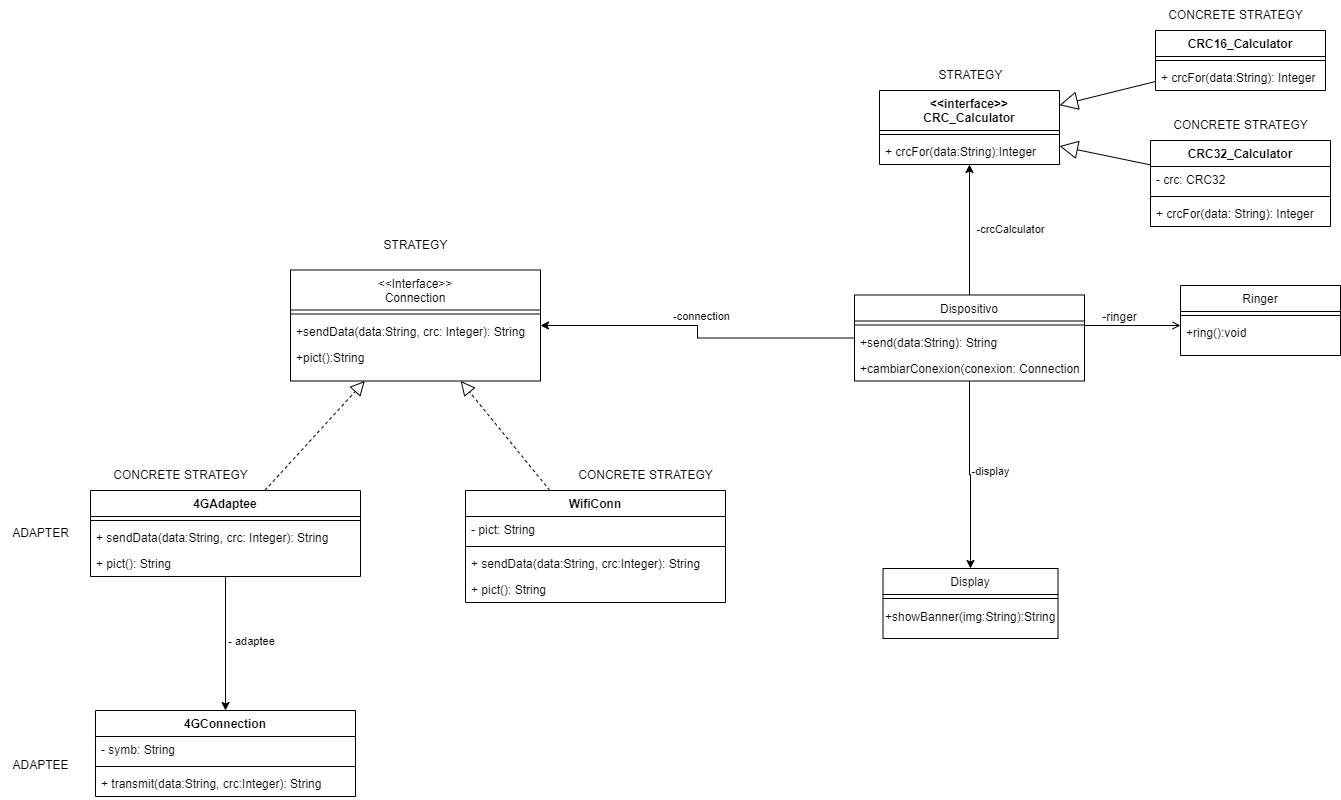

The diagram above was exported from draw.io. Its source (the exported page's mxGraphModel, read from the mxfile embedded in the PNG):
<mxGraphModel dx="2181" dy="1843" grid="1" gridSize="10" guides="1" tooltips="1" connect="1" arrows="1" fold="1" page="1" pageScale="1" pageWidth="827" pageHeight="1169" math="0" shadow="0">
  <root>
    <mxCell id="WIyWlLk6GJQsqaUBKTNV-0" />
    <mxCell id="WIyWlLk6GJQsqaUBKTNV-1" parent="WIyWlLk6GJQsqaUBKTNV-0" />
    <mxCell id="5dGLxmEuQcrZ1yD6hjO_-3" style="edgeStyle=orthogonalEdgeStyle;rounded=0;orthogonalLoop=1;jettySize=auto;html=1;exitX=0.5;exitY=1;exitDx=0;exitDy=0;" parent="WIyWlLk6GJQsqaUBKTNV-1" source="zkfFHV4jXpPFQw0GAbJ--0" target="zkfFHV4jXpPFQw0GAbJ--13" edge="1">
      <mxGeometry relative="1" as="geometry">
        <mxPoint x="330" y="330" as="targetPoint" />
      </mxGeometry>
    </mxCell>
    <mxCell id="5dGLxmEuQcrZ1yD6hjO_-4" value="-display" style="edgeLabel;html=1;align=center;verticalAlign=middle;resizable=0;points=[];" parent="5dGLxmEuQcrZ1yD6hjO_-3" vertex="1" connectable="0">
      <mxGeometry x="-0.1555" y="3" relative="1" as="geometry">
        <mxPoint x="17" y="10" as="offset" />
      </mxGeometry>
    </mxCell>
    <mxCell id="5dGLxmEuQcrZ1yD6hjO_-18" style="edgeStyle=orthogonalEdgeStyle;rounded=0;orthogonalLoop=1;jettySize=auto;html=1;exitX=0.5;exitY=0;exitDx=0;exitDy=0;" parent="WIyWlLk6GJQsqaUBKTNV-1" source="zkfFHV4jXpPFQw0GAbJ--0" target="5dGLxmEuQcrZ1yD6hjO_-45" edge="1">
      <mxGeometry relative="1" as="geometry" />
    </mxCell>
    <mxCell id="5dGLxmEuQcrZ1yD6hjO_-19" value="-crcCalculator" style="edgeLabel;html=1;align=center;verticalAlign=middle;resizable=0;points=[];" parent="5dGLxmEuQcrZ1yD6hjO_-18" vertex="1" connectable="0">
      <mxGeometry x="-0.2571" y="-2" relative="1" as="geometry">
        <mxPoint x="38" y="-18" as="offset" />
      </mxGeometry>
    </mxCell>
    <mxCell id="5dGLxmEuQcrZ1yD6hjO_-30" style="edgeStyle=orthogonalEdgeStyle;rounded=0;orthogonalLoop=1;jettySize=auto;html=1;exitX=0;exitY=0.5;exitDx=0;exitDy=0;" parent="WIyWlLk6GJQsqaUBKTNV-1" source="zkfFHV4jXpPFQw0GAbJ--0" target="zkfFHV4jXpPFQw0GAbJ--6" edge="1">
      <mxGeometry relative="1" as="geometry" />
    </mxCell>
    <mxCell id="5dGLxmEuQcrZ1yD6hjO_-31" value="-connection" style="edgeLabel;html=1;align=center;verticalAlign=middle;resizable=0;points=[];" parent="5dGLxmEuQcrZ1yD6hjO_-30" vertex="1" connectable="0">
      <mxGeometry x="0.098" y="-1" relative="1" as="geometry">
        <mxPoint x="13" y="-9" as="offset" />
      </mxGeometry>
    </mxCell>
    <mxCell id="zkfFHV4jXpPFQw0GAbJ--0" value="Dispositivo" style="swimlane;fontStyle=0;align=center;verticalAlign=top;childLayout=stackLayout;horizontal=1;startSize=26;horizontalStack=0;resizeParent=1;resizeLast=0;collapsible=1;marginBottom=0;rounded=0;shadow=0;strokeWidth=1;" parent="WIyWlLk6GJQsqaUBKTNV-1" vertex="1">
      <mxGeometry x="184" y="154.5" width="230" height="86" as="geometry">
        <mxRectangle x="230" y="140" width="160" height="26" as="alternateBounds" />
      </mxGeometry>
    </mxCell>
    <mxCell id="zkfFHV4jXpPFQw0GAbJ--4" value="" style="line;html=1;strokeWidth=1;align=left;verticalAlign=middle;spacingTop=-1;spacingLeft=3;spacingRight=3;rotatable=0;labelPosition=right;points=[];portConstraint=eastwest;" parent="zkfFHV4jXpPFQw0GAbJ--0" vertex="1">
      <mxGeometry y="26" width="230" height="8" as="geometry" />
    </mxCell>
    <mxCell id="zkfFHV4jXpPFQw0GAbJ--5" value="+send(data:String): String" style="text;align=left;verticalAlign=top;spacingLeft=4;spacingRight=4;overflow=hidden;rotatable=0;points=[[0,0.5],[1,0.5]];portConstraint=eastwest;" parent="zkfFHV4jXpPFQw0GAbJ--0" vertex="1">
      <mxGeometry y="34" width="230" height="26" as="geometry" />
    </mxCell>
    <mxCell id="5dGLxmEuQcrZ1yD6hjO_-57" value="+cambiarConexion(conexion: Connection)" style="text;align=left;verticalAlign=top;spacingLeft=4;spacingRight=4;overflow=hidden;rotatable=0;points=[[0,0.5],[1,0.5]];portConstraint=eastwest;" parent="zkfFHV4jXpPFQw0GAbJ--0" vertex="1">
      <mxGeometry y="60" width="230" height="26" as="geometry" />
    </mxCell>
    <mxCell id="zkfFHV4jXpPFQw0GAbJ--6" value="&lt;&lt;Interface&gt;&gt;&#10;Connection" style="swimlane;fontStyle=0;align=center;verticalAlign=top;childLayout=stackLayout;horizontal=1;startSize=40;horizontalStack=0;resizeParent=1;resizeLast=0;collapsible=1;marginBottom=0;rounded=0;shadow=0;strokeWidth=1;" parent="WIyWlLk6GJQsqaUBKTNV-1" vertex="1">
      <mxGeometry x="-380" y="129.5" width="250" height="111" as="geometry">
        <mxRectangle x="130" y="380" width="160" height="26" as="alternateBounds" />
      </mxGeometry>
    </mxCell>
    <mxCell id="zkfFHV4jXpPFQw0GAbJ--9" value="" style="line;html=1;strokeWidth=1;align=left;verticalAlign=middle;spacingTop=-1;spacingLeft=3;spacingRight=3;rotatable=0;labelPosition=right;points=[];portConstraint=eastwest;" parent="zkfFHV4jXpPFQw0GAbJ--6" vertex="1">
      <mxGeometry y="40" width="250" height="8" as="geometry" />
    </mxCell>
    <mxCell id="zkfFHV4jXpPFQw0GAbJ--10" value="+sendData(data:String, crc: Integer): String" style="text;align=left;verticalAlign=top;spacingLeft=4;spacingRight=4;overflow=hidden;rotatable=0;points=[[0,0.5],[1,0.5]];portConstraint=eastwest;fontStyle=0" parent="zkfFHV4jXpPFQw0GAbJ--6" vertex="1">
      <mxGeometry y="48" width="250" height="26" as="geometry" />
    </mxCell>
    <mxCell id="zkfFHV4jXpPFQw0GAbJ--11" value="+pict():String" style="text;align=left;verticalAlign=top;spacingLeft=4;spacingRight=4;overflow=hidden;rotatable=0;points=[[0,0.5],[1,0.5]];portConstraint=eastwest;" parent="zkfFHV4jXpPFQw0GAbJ--6" vertex="1">
      <mxGeometry y="74" width="250" height="26" as="geometry" />
    </mxCell>
    <mxCell id="zkfFHV4jXpPFQw0GAbJ--13" value="Display" style="swimlane;fontStyle=0;align=center;verticalAlign=top;childLayout=stackLayout;horizontal=1;startSize=26;horizontalStack=0;resizeParent=1;resizeLast=0;collapsible=1;marginBottom=0;rounded=0;shadow=0;strokeWidth=1;" parent="WIyWlLk6GJQsqaUBKTNV-1" vertex="1">
      <mxGeometry x="212.5" y="428" width="175" height="70" as="geometry">
        <mxRectangle x="340" y="380" width="170" height="26" as="alternateBounds" />
      </mxGeometry>
    </mxCell>
    <mxCell id="zkfFHV4jXpPFQw0GAbJ--15" value="" style="line;html=1;strokeWidth=1;align=left;verticalAlign=middle;spacingTop=-1;spacingLeft=3;spacingRight=3;rotatable=0;labelPosition=right;points=[];portConstraint=eastwest;" parent="zkfFHV4jXpPFQw0GAbJ--13" vertex="1">
      <mxGeometry y="26" width="175" height="8" as="geometry" />
    </mxCell>
    <mxCell id="5dGLxmEuQcrZ1yD6hjO_-1" value="+showBanner(img:String):String" style="text;html=1;align=left;verticalAlign=middle;resizable=0;points=[];autosize=1;strokeColor=none;fillColor=none;" parent="zkfFHV4jXpPFQw0GAbJ--13" vertex="1">
      <mxGeometry y="34" width="175" height="30" as="geometry" />
    </mxCell>
    <mxCell id="zkfFHV4jXpPFQw0GAbJ--17" value="Ringer" style="swimlane;fontStyle=0;align=center;verticalAlign=top;childLayout=stackLayout;horizontal=1;startSize=26;horizontalStack=0;resizeParent=1;resizeLast=0;collapsible=1;marginBottom=0;rounded=0;shadow=0;strokeWidth=1;" parent="WIyWlLk6GJQsqaUBKTNV-1" vertex="1">
      <mxGeometry x="510" y="145" width="160" height="70" as="geometry">
        <mxRectangle x="550" y="140" width="160" height="26" as="alternateBounds" />
      </mxGeometry>
    </mxCell>
    <mxCell id="zkfFHV4jXpPFQw0GAbJ--23" value="" style="line;html=1;strokeWidth=1;align=left;verticalAlign=middle;spacingTop=-1;spacingLeft=3;spacingRight=3;rotatable=0;labelPosition=right;points=[];portConstraint=eastwest;" parent="zkfFHV4jXpPFQw0GAbJ--17" vertex="1">
      <mxGeometry y="26" width="160" height="8" as="geometry" />
    </mxCell>
    <mxCell id="zkfFHV4jXpPFQw0GAbJ--24" value="+ring():void" style="text;align=left;verticalAlign=top;spacingLeft=4;spacingRight=4;overflow=hidden;rotatable=0;points=[[0,0.5],[1,0.5]];portConstraint=eastwest;" parent="zkfFHV4jXpPFQw0GAbJ--17" vertex="1">
      <mxGeometry y="34" width="160" height="26" as="geometry" />
    </mxCell>
    <mxCell id="zkfFHV4jXpPFQw0GAbJ--26" value="" style="endArrow=open;shadow=0;strokeWidth=1;rounded=0;endFill=1;edgeStyle=elbowEdgeStyle;elbow=vertical;" parent="WIyWlLk6GJQsqaUBKTNV-1" source="zkfFHV4jXpPFQw0GAbJ--0" target="zkfFHV4jXpPFQw0GAbJ--17" edge="1">
      <mxGeometry x="0.5" y="41" relative="1" as="geometry">
        <mxPoint x="380" y="192" as="sourcePoint" />
        <mxPoint x="450" y="220" as="targetPoint" />
        <mxPoint x="-40" y="32" as="offset" />
      </mxGeometry>
    </mxCell>
    <mxCell id="zkfFHV4jXpPFQw0GAbJ--29" value="-ringer" style="text;html=1;resizable=0;points=[];;align=center;verticalAlign=middle;labelBackgroundColor=none;rounded=0;shadow=0;strokeWidth=1;fontSize=12;" parent="zkfFHV4jXpPFQw0GAbJ--26" vertex="1" connectable="0">
      <mxGeometry x="0.5" y="49" relative="1" as="geometry">
        <mxPoint x="-38" y="40" as="offset" />
      </mxGeometry>
    </mxCell>
    <mxCell id="5dGLxmEuQcrZ1yD6hjO_-8" value="" style="endArrow=block;dashed=1;endFill=0;endSize=12;html=1;rounded=0;" parent="WIyWlLk6GJQsqaUBKTNV-1" source="5dGLxmEuQcrZ1yD6hjO_-9" target="zkfFHV4jXpPFQw0GAbJ--6" edge="1">
      <mxGeometry width="160" relative="1" as="geometry">
        <mxPoint x="-60" y="440" as="sourcePoint" />
        <mxPoint x="100" y="440" as="targetPoint" />
      </mxGeometry>
    </mxCell>
    <mxCell id="5dGLxmEuQcrZ1yD6hjO_-9" value="WifiConn" style="swimlane;fontStyle=1;align=center;verticalAlign=top;childLayout=stackLayout;horizontal=1;startSize=26;horizontalStack=0;resizeParent=1;resizeParentMax=0;resizeLast=0;collapsible=1;marginBottom=0;whiteSpace=wrap;html=1;" parent="WIyWlLk6GJQsqaUBKTNV-1" vertex="1">
      <mxGeometry x="-205" y="350" width="260" height="112" as="geometry" />
    </mxCell>
    <mxCell id="5dGLxmEuQcrZ1yD6hjO_-10" value="- pict: String" style="text;strokeColor=none;fillColor=none;align=left;verticalAlign=top;spacingLeft=4;spacingRight=4;overflow=hidden;rotatable=0;points=[[0,0.5],[1,0.5]];portConstraint=eastwest;whiteSpace=wrap;html=1;" parent="5dGLxmEuQcrZ1yD6hjO_-9" vertex="1">
      <mxGeometry y="26" width="260" height="26" as="geometry" />
    </mxCell>
    <mxCell id="5dGLxmEuQcrZ1yD6hjO_-11" value="" style="line;strokeWidth=1;fillColor=none;align=left;verticalAlign=middle;spacingTop=-1;spacingLeft=3;spacingRight=3;rotatable=0;labelPosition=right;points=[];portConstraint=eastwest;strokeColor=inherit;" parent="5dGLxmEuQcrZ1yD6hjO_-9" vertex="1">
      <mxGeometry y="52" width="260" height="8" as="geometry" />
    </mxCell>
    <mxCell id="5dGLxmEuQcrZ1yD6hjO_-12" value="+ sendData(data:String, crc:Integer): String" style="text;strokeColor=none;fillColor=none;align=left;verticalAlign=top;spacingLeft=4;spacingRight=4;overflow=hidden;rotatable=0;points=[[0,0.5],[1,0.5]];portConstraint=eastwest;whiteSpace=wrap;html=1;" parent="5dGLxmEuQcrZ1yD6hjO_-9" vertex="1">
      <mxGeometry y="60" width="260" height="26" as="geometry" />
    </mxCell>
    <mxCell id="5dGLxmEuQcrZ1yD6hjO_-13" value="+ pict(): String" style="text;strokeColor=none;fillColor=none;align=left;verticalAlign=top;spacingLeft=4;spacingRight=4;overflow=hidden;rotatable=0;points=[[0,0.5],[1,0.5]];portConstraint=eastwest;whiteSpace=wrap;html=1;" parent="5dGLxmEuQcrZ1yD6hjO_-9" vertex="1">
      <mxGeometry y="86" width="260" height="26" as="geometry" />
    </mxCell>
    <mxCell id="5dGLxmEuQcrZ1yD6hjO_-14" value="CRC16_Calculator" style="swimlane;fontStyle=1;align=center;verticalAlign=top;childLayout=stackLayout;horizontal=1;startSize=26;horizontalStack=0;resizeParent=1;resizeParentMax=0;resizeLast=0;collapsible=1;marginBottom=0;whiteSpace=wrap;html=1;" parent="WIyWlLk6GJQsqaUBKTNV-1" vertex="1">
      <mxGeometry x="485" y="-110" width="170" height="60" as="geometry" />
    </mxCell>
    <mxCell id="5dGLxmEuQcrZ1yD6hjO_-16" value="" style="line;strokeWidth=1;fillColor=none;align=left;verticalAlign=middle;spacingTop=-1;spacingLeft=3;spacingRight=3;rotatable=0;labelPosition=right;points=[];portConstraint=eastwest;strokeColor=inherit;" parent="5dGLxmEuQcrZ1yD6hjO_-14" vertex="1">
      <mxGeometry y="26" width="170" height="8" as="geometry" />
    </mxCell>
    <mxCell id="5dGLxmEuQcrZ1yD6hjO_-17" value="+ crcFor(data:String): Integer" style="text;strokeColor=none;fillColor=none;align=left;verticalAlign=top;spacingLeft=4;spacingRight=4;overflow=hidden;rotatable=0;points=[[0,0.5],[1,0.5]];portConstraint=eastwest;whiteSpace=wrap;html=1;" parent="5dGLxmEuQcrZ1yD6hjO_-14" vertex="1">
      <mxGeometry y="34" width="170" height="26" as="geometry" />
    </mxCell>
    <mxCell id="5dGLxmEuQcrZ1yD6hjO_-22" value="4GConnection" style="swimlane;fontStyle=1;align=center;verticalAlign=top;childLayout=stackLayout;horizontal=1;startSize=26;horizontalStack=0;resizeParent=1;resizeParentMax=0;resizeLast=0;collapsible=1;marginBottom=0;whiteSpace=wrap;html=1;" parent="WIyWlLk6GJQsqaUBKTNV-1" vertex="1">
      <mxGeometry x="-575" y="570" width="260" height="86" as="geometry" />
    </mxCell>
    <mxCell id="5dGLxmEuQcrZ1yD6hjO_-23" value="- symb: String" style="text;strokeColor=none;fillColor=none;align=left;verticalAlign=top;spacingLeft=4;spacingRight=4;overflow=hidden;rotatable=0;points=[[0,0.5],[1,0.5]];portConstraint=eastwest;whiteSpace=wrap;html=1;" parent="5dGLxmEuQcrZ1yD6hjO_-22" vertex="1">
      <mxGeometry y="26" width="260" height="26" as="geometry" />
    </mxCell>
    <mxCell id="5dGLxmEuQcrZ1yD6hjO_-24" value="" style="line;strokeWidth=1;fillColor=none;align=left;verticalAlign=middle;spacingTop=-1;spacingLeft=3;spacingRight=3;rotatable=0;labelPosition=right;points=[];portConstraint=eastwest;strokeColor=inherit;" parent="5dGLxmEuQcrZ1yD6hjO_-22" vertex="1">
      <mxGeometry y="52" width="260" height="8" as="geometry" />
    </mxCell>
    <mxCell id="5dGLxmEuQcrZ1yD6hjO_-25" value="+ transmit(data:String, crc:Integer): String" style="text;strokeColor=none;fillColor=none;align=left;verticalAlign=top;spacingLeft=4;spacingRight=4;overflow=hidden;rotatable=0;points=[[0,0.5],[1,0.5]];portConstraint=eastwest;whiteSpace=wrap;html=1;" parent="5dGLxmEuQcrZ1yD6hjO_-22" vertex="1">
      <mxGeometry y="60" width="260" height="26" as="geometry" />
    </mxCell>
    <mxCell id="5dGLxmEuQcrZ1yD6hjO_-26" value="CRC32_Calculator" style="swimlane;fontStyle=1;align=center;verticalAlign=top;childLayout=stackLayout;horizontal=1;startSize=26;horizontalStack=0;resizeParent=1;resizeParentMax=0;resizeLast=0;collapsible=1;marginBottom=0;whiteSpace=wrap;html=1;" parent="WIyWlLk6GJQsqaUBKTNV-1" vertex="1">
      <mxGeometry x="480" width="180" height="86" as="geometry" />
    </mxCell>
    <mxCell id="5dGLxmEuQcrZ1yD6hjO_-56" value="- crc: CRC32" style="text;strokeColor=none;fillColor=none;align=left;verticalAlign=top;spacingLeft=4;spacingRight=4;overflow=hidden;rotatable=0;points=[[0,0.5],[1,0.5]];portConstraint=eastwest;whiteSpace=wrap;html=1;" parent="5dGLxmEuQcrZ1yD6hjO_-26" vertex="1">
      <mxGeometry y="26" width="180" height="26" as="geometry" />
    </mxCell>
    <mxCell id="5dGLxmEuQcrZ1yD6hjO_-28" value="" style="line;strokeWidth=1;fillColor=none;align=left;verticalAlign=middle;spacingTop=-1;spacingLeft=3;spacingRight=3;rotatable=0;labelPosition=right;points=[];portConstraint=eastwest;strokeColor=inherit;" parent="5dGLxmEuQcrZ1yD6hjO_-26" vertex="1">
      <mxGeometry y="52" width="180" height="8" as="geometry" />
    </mxCell>
    <mxCell id="5dGLxmEuQcrZ1yD6hjO_-29" value="+ crcFor(data: String): Integer" style="text;strokeColor=none;fillColor=none;align=left;verticalAlign=top;spacingLeft=4;spacingRight=4;overflow=hidden;rotatable=0;points=[[0,0.5],[1,0.5]];portConstraint=eastwest;whiteSpace=wrap;html=1;" parent="5dGLxmEuQcrZ1yD6hjO_-26" vertex="1">
      <mxGeometry y="60" width="180" height="26" as="geometry" />
    </mxCell>
    <mxCell id="5dGLxmEuQcrZ1yD6hjO_-59" style="edgeStyle=orthogonalEdgeStyle;rounded=0;orthogonalLoop=1;jettySize=auto;html=1;exitX=0.5;exitY=1;exitDx=0;exitDy=0;" parent="WIyWlLk6GJQsqaUBKTNV-1" source="5dGLxmEuQcrZ1yD6hjO_-33" target="5dGLxmEuQcrZ1yD6hjO_-22" edge="1">
      <mxGeometry relative="1" as="geometry" />
    </mxCell>
    <mxCell id="5dGLxmEuQcrZ1yD6hjO_-60" value="- adaptee" style="edgeLabel;html=1;align=center;verticalAlign=middle;resizable=0;points=[];" parent="5dGLxmEuQcrZ1yD6hjO_-59" vertex="1" connectable="0">
      <mxGeometry x="-0.3156" y="-2" relative="1" as="geometry">
        <mxPoint x="27" y="18" as="offset" />
      </mxGeometry>
    </mxCell>
    <mxCell id="5dGLxmEuQcrZ1yD6hjO_-33" value="4GAdaptee" style="swimlane;fontStyle=1;align=center;verticalAlign=top;childLayout=stackLayout;horizontal=1;startSize=26;horizontalStack=0;resizeParent=1;resizeParentMax=0;resizeLast=0;collapsible=1;marginBottom=0;whiteSpace=wrap;html=1;" parent="WIyWlLk6GJQsqaUBKTNV-1" vertex="1">
      <mxGeometry x="-580" y="350" width="270" height="86" as="geometry" />
    </mxCell>
    <mxCell id="5dGLxmEuQcrZ1yD6hjO_-35" value="" style="line;strokeWidth=1;fillColor=none;align=left;verticalAlign=middle;spacingTop=-1;spacingLeft=3;spacingRight=3;rotatable=0;labelPosition=right;points=[];portConstraint=eastwest;strokeColor=inherit;" parent="5dGLxmEuQcrZ1yD6hjO_-33" vertex="1">
      <mxGeometry y="26" width="270" height="8" as="geometry" />
    </mxCell>
    <mxCell id="5dGLxmEuQcrZ1yD6hjO_-36" value="+ sendData(data:String, crc: Integer): String" style="text;strokeColor=none;fillColor=none;align=left;verticalAlign=top;spacingLeft=4;spacingRight=4;overflow=hidden;rotatable=0;points=[[0,0.5],[1,0.5]];portConstraint=eastwest;whiteSpace=wrap;html=1;" parent="5dGLxmEuQcrZ1yD6hjO_-33" vertex="1">
      <mxGeometry y="34" width="270" height="26" as="geometry" />
    </mxCell>
    <mxCell id="5dGLxmEuQcrZ1yD6hjO_-39" value="+ pict(): String" style="text;strokeColor=none;fillColor=none;align=left;verticalAlign=top;spacingLeft=4;spacingRight=4;overflow=hidden;rotatable=0;points=[[0,0.5],[1,0.5]];portConstraint=eastwest;whiteSpace=wrap;html=1;" parent="5dGLxmEuQcrZ1yD6hjO_-33" vertex="1">
      <mxGeometry y="60" width="270" height="26" as="geometry" />
    </mxCell>
    <mxCell id="5dGLxmEuQcrZ1yD6hjO_-37" value="" style="endArrow=block;dashed=1;endFill=0;endSize=12;html=1;rounded=0;" parent="WIyWlLk6GJQsqaUBKTNV-1" source="5dGLxmEuQcrZ1yD6hjO_-33" target="zkfFHV4jXpPFQw0GAbJ--6" edge="1">
      <mxGeometry width="160" relative="1" as="geometry">
        <mxPoint x="-240" y="340" as="sourcePoint" />
        <mxPoint x="-80" y="340" as="targetPoint" />
      </mxGeometry>
    </mxCell>
    <mxCell id="5dGLxmEuQcrZ1yD6hjO_-42" value="STRATEGY" style="text;html=1;align=center;verticalAlign=middle;resizable=0;points=[];autosize=1;strokeColor=none;fillColor=none;" parent="WIyWlLk6GJQsqaUBKTNV-1" vertex="1">
      <mxGeometry x="-300" y="90" width="90" height="30" as="geometry" />
    </mxCell>
    <mxCell id="5dGLxmEuQcrZ1yD6hjO_-43" value="CONCRETE STRATEGY" style="text;html=1;align=center;verticalAlign=middle;resizable=0;points=[];autosize=1;strokeColor=none;fillColor=none;" parent="WIyWlLk6GJQsqaUBKTNV-1" vertex="1">
      <mxGeometry x="-570" y="320" width="160" height="30" as="geometry" />
    </mxCell>
    <mxCell id="5dGLxmEuQcrZ1yD6hjO_-44" value="CONCRETE STRATEGY" style="text;html=1;align=center;verticalAlign=middle;resizable=0;points=[];autosize=1;strokeColor=none;fillColor=none;" parent="WIyWlLk6GJQsqaUBKTNV-1" vertex="1">
      <mxGeometry x="-105" y="320" width="160" height="30" as="geometry" />
    </mxCell>
    <mxCell id="5dGLxmEuQcrZ1yD6hjO_-45" value="&amp;lt;&amp;lt;interface&amp;gt;&amp;gt;&lt;br&gt;CRC_Calculator" style="swimlane;fontStyle=1;align=center;verticalAlign=top;childLayout=stackLayout;horizontal=1;startSize=40;horizontalStack=0;resizeParent=1;resizeParentMax=0;resizeLast=0;collapsible=1;marginBottom=0;whiteSpace=wrap;html=1;" parent="WIyWlLk6GJQsqaUBKTNV-1" vertex="1">
      <mxGeometry x="209" y="-50" width="180" height="74" as="geometry" />
    </mxCell>
    <mxCell id="5dGLxmEuQcrZ1yD6hjO_-47" value="" style="line;strokeWidth=1;fillColor=none;align=left;verticalAlign=middle;spacingTop=-1;spacingLeft=3;spacingRight=3;rotatable=0;labelPosition=right;points=[];portConstraint=eastwest;strokeColor=inherit;" parent="5dGLxmEuQcrZ1yD6hjO_-45" vertex="1">
      <mxGeometry y="40" width="180" height="8" as="geometry" />
    </mxCell>
    <mxCell id="5dGLxmEuQcrZ1yD6hjO_-48" value="+ crcFor(data:String):Integer" style="text;strokeColor=none;fillColor=none;align=left;verticalAlign=top;spacingLeft=4;spacingRight=4;overflow=hidden;rotatable=0;points=[[0,0.5],[1,0.5]];portConstraint=eastwest;whiteSpace=wrap;html=1;" parent="5dGLxmEuQcrZ1yD6hjO_-45" vertex="1">
      <mxGeometry y="48" width="180" height="26" as="geometry" />
    </mxCell>
    <mxCell id="5dGLxmEuQcrZ1yD6hjO_-49" value="" style="endArrow=block;endSize=16;endFill=0;html=1;rounded=0;" parent="WIyWlLk6GJQsqaUBKTNV-1" source="5dGLxmEuQcrZ1yD6hjO_-14" target="5dGLxmEuQcrZ1yD6hjO_-45" edge="1">
      <mxGeometry x="0.0002" width="160" relative="1" as="geometry">
        <mxPoint x="300" y="10" as="sourcePoint" />
        <mxPoint x="460" y="10" as="targetPoint" />
        <mxPoint as="offset" />
      </mxGeometry>
    </mxCell>
    <mxCell id="5dGLxmEuQcrZ1yD6hjO_-50" value="" style="endArrow=block;endSize=16;endFill=0;html=1;rounded=0;" parent="WIyWlLk6GJQsqaUBKTNV-1" source="5dGLxmEuQcrZ1yD6hjO_-26" target="5dGLxmEuQcrZ1yD6hjO_-45" edge="1">
      <mxGeometry x="-0.0051" width="160" relative="1" as="geometry">
        <mxPoint x="495" y="-51" as="sourcePoint" />
        <mxPoint x="390" y="-28" as="targetPoint" />
        <mxPoint as="offset" />
      </mxGeometry>
    </mxCell>
    <mxCell id="5dGLxmEuQcrZ1yD6hjO_-51" value="STRATEGY" style="text;html=1;align=center;verticalAlign=middle;resizable=0;points=[];autosize=1;strokeColor=none;fillColor=none;" parent="WIyWlLk6GJQsqaUBKTNV-1" vertex="1">
      <mxGeometry x="255" y="-80" width="90" height="30" as="geometry" />
    </mxCell>
    <mxCell id="5dGLxmEuQcrZ1yD6hjO_-52" value="CONCRETE STRATEGY" style="text;html=1;align=center;verticalAlign=middle;resizable=0;points=[];autosize=1;strokeColor=none;fillColor=none;" parent="WIyWlLk6GJQsqaUBKTNV-1" vertex="1">
      <mxGeometry x="485" y="-140" width="160" height="30" as="geometry" />
    </mxCell>
    <mxCell id="5dGLxmEuQcrZ1yD6hjO_-53" value="CONCRETE STRATEGY" style="text;html=1;align=center;verticalAlign=middle;resizable=0;points=[];autosize=1;strokeColor=none;fillColor=none;" parent="WIyWlLk6GJQsqaUBKTNV-1" vertex="1">
      <mxGeometry x="490" y="-30" width="160" height="30" as="geometry" />
    </mxCell>
    <mxCell id="5dGLxmEuQcrZ1yD6hjO_-54" value="ADAPTER" style="text;html=1;align=center;verticalAlign=middle;resizable=0;points=[];autosize=1;strokeColor=none;fillColor=none;" parent="WIyWlLk6GJQsqaUBKTNV-1" vertex="1">
      <mxGeometry x="-670" y="378" width="80" height="30" as="geometry" />
    </mxCell>
    <mxCell id="5dGLxmEuQcrZ1yD6hjO_-55" value="ADAPTEE" style="text;html=1;align=center;verticalAlign=middle;resizable=0;points=[];autosize=1;strokeColor=none;fillColor=none;" parent="WIyWlLk6GJQsqaUBKTNV-1" vertex="1">
      <mxGeometry x="-670" y="610" width="80" height="30" as="geometry" />
    </mxCell>
  </root>
</mxGraphModel>